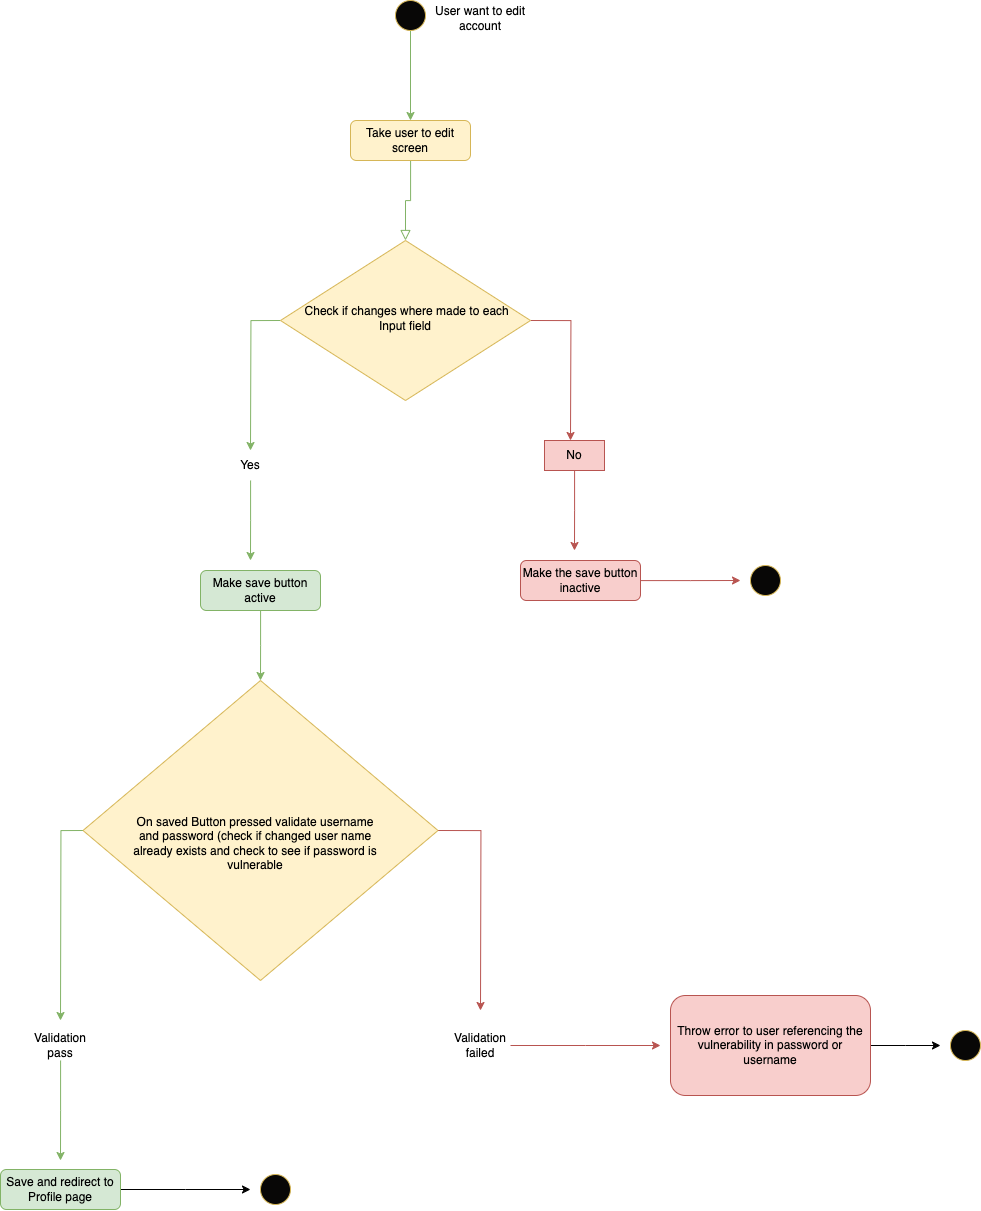

The diagram above was exported from draw.io. Its source (the exported page's mxGraphModel, read from the mxfile embedded in the PNG):
<mxGraphModel dx="1751" dy="2667" grid="1" gridSize="10" guides="1" tooltips="1" connect="1" arrows="1" fold="1" page="1" pageScale="1" pageWidth="827" pageHeight="1169" math="0" shadow="0">
  <root>
    <mxCell id="0" />
    <mxCell id="1" parent="0" />
    <mxCell id="wI34oAByIYXWLBccMAk8-1" value="" style="rounded=0;html=1;jettySize=auto;orthogonalLoop=1;fontSize=11;endArrow=block;endFill=0;endSize=8;strokeWidth=1;shadow=0;labelBackgroundColor=none;edgeStyle=orthogonalEdgeStyle;fillColor=#d5e8d4;strokeColor=#82b366;" edge="1" parent="1" source="wI34oAByIYXWLBccMAk8-2" target="wI34oAByIYXWLBccMAk8-5">
      <mxGeometry relative="1" as="geometry" />
    </mxCell>
    <mxCell id="wI34oAByIYXWLBccMAk8-2" value="Take user to edit screen" style="rounded=1;whiteSpace=wrap;html=1;fontSize=12;glass=0;strokeWidth=1;shadow=0;fillColor=#fff2cc;strokeColor=#d6b656;" vertex="1" parent="1">
      <mxGeometry x="160" y="80" width="120" height="40" as="geometry" />
    </mxCell>
    <mxCell id="wI34oAByIYXWLBccMAk8-3" style="edgeStyle=orthogonalEdgeStyle;rounded=0;orthogonalLoop=1;jettySize=auto;html=1;exitX=0;exitY=0.5;exitDx=0;exitDy=0;fillColor=#d5e8d4;strokeColor=#82b366;" edge="1" parent="1" source="wI34oAByIYXWLBccMAk8-5">
      <mxGeometry relative="1" as="geometry">
        <mxPoint x="60" y="410" as="targetPoint" />
      </mxGeometry>
    </mxCell>
    <mxCell id="wI34oAByIYXWLBccMAk8-4" style="edgeStyle=orthogonalEdgeStyle;rounded=0;orthogonalLoop=1;jettySize=auto;html=1;exitX=1;exitY=0.5;exitDx=0;exitDy=0;fillColor=#f8cecc;strokeColor=#b85450;" edge="1" parent="1" source="wI34oAByIYXWLBccMAk8-5">
      <mxGeometry relative="1" as="geometry">
        <mxPoint x="380" y="400" as="targetPoint" />
      </mxGeometry>
    </mxCell>
    <mxCell id="wI34oAByIYXWLBccMAk8-5" value="&amp;nbsp; Check if changes where made to each&amp;nbsp;&lt;br&gt;Input field" style="rhombus;whiteSpace=wrap;html=1;shadow=0;fontFamily=Helvetica;fontSize=12;align=center;strokeWidth=1;spacing=6;spacingTop=-4;fillColor=#fff2cc;strokeColor=#d6b656;" vertex="1" parent="1">
      <mxGeometry x="90" y="200" width="250" height="160" as="geometry" />
    </mxCell>
    <mxCell id="wI34oAByIYXWLBccMAk8-6" style="edgeStyle=orthogonalEdgeStyle;rounded=0;orthogonalLoop=1;jettySize=auto;html=1;entryX=0.5;entryY=0;entryDx=0;entryDy=0;fillColor=#d5e8d4;strokeColor=#82b366;" edge="1" parent="1" source="wI34oAByIYXWLBccMAk8-7" target="wI34oAByIYXWLBccMAk8-2">
      <mxGeometry relative="1" as="geometry" />
    </mxCell>
    <mxCell id="wI34oAByIYXWLBccMAk8-7" value="" style="ellipse;whiteSpace=wrap;html=1;aspect=fixed;fillColor=#080706;strokeColor=#d6b656;" vertex="1" parent="1">
      <mxGeometry x="205" y="-40" width="30" height="30" as="geometry" />
    </mxCell>
    <mxCell id="wI34oAByIYXWLBccMAk8-8" value="User want to edit account" style="text;html=1;strokeColor=none;fillColor=none;align=center;verticalAlign=middle;whiteSpace=wrap;rounded=0;" vertex="1" parent="1">
      <mxGeometry x="235" y="-35" width="110" height="25" as="geometry" />
    </mxCell>
    <mxCell id="wI34oAByIYXWLBccMAk8-9" style="edgeStyle=orthogonalEdgeStyle;rounded=0;orthogonalLoop=1;jettySize=auto;html=1;fillColor=#d5e8d4;strokeColor=#82b366;" edge="1" parent="1" source="wI34oAByIYXWLBccMAk8-10">
      <mxGeometry relative="1" as="geometry">
        <mxPoint x="60" y="520" as="targetPoint" />
      </mxGeometry>
    </mxCell>
    <mxCell id="wI34oAByIYXWLBccMAk8-10" value="Yes" style="text;html=1;strokeColor=none;fillColor=none;align=center;verticalAlign=middle;whiteSpace=wrap;rounded=0;" vertex="1" parent="1">
      <mxGeometry x="30" y="410" width="60" height="30" as="geometry" />
    </mxCell>
    <mxCell id="wI34oAByIYXWLBccMAk8-11" style="edgeStyle=orthogonalEdgeStyle;rounded=0;orthogonalLoop=1;jettySize=auto;html=1;fillColor=#f8cecc;strokeColor=#b85450;" edge="1" parent="1" source="wI34oAByIYXWLBccMAk8-12">
      <mxGeometry relative="1" as="geometry">
        <mxPoint x="384" y="510" as="targetPoint" />
      </mxGeometry>
    </mxCell>
    <mxCell id="wI34oAByIYXWLBccMAk8-12" value="No" style="text;html=1;strokeColor=#b85450;fillColor=#f8cecc;align=center;verticalAlign=middle;whiteSpace=wrap;rounded=0;" vertex="1" parent="1">
      <mxGeometry x="354" y="400" width="60" height="30" as="geometry" />
    </mxCell>
    <mxCell id="wI34oAByIYXWLBccMAk8-13" style="edgeStyle=orthogonalEdgeStyle;rounded=0;orthogonalLoop=1;jettySize=auto;html=1;fillColor=#d5e8d4;strokeColor=#82b366;" edge="1" parent="1" source="wI34oAByIYXWLBccMAk8-14">
      <mxGeometry relative="1" as="geometry">
        <mxPoint x="70" y="640" as="targetPoint" />
      </mxGeometry>
    </mxCell>
    <mxCell id="wI34oAByIYXWLBccMAk8-14" value="Make save button active" style="rounded=1;whiteSpace=wrap;html=1;fontSize=12;glass=0;strokeWidth=1;shadow=0;fillColor=#d5e8d4;strokeColor=#82b366;" vertex="1" parent="1">
      <mxGeometry x="10" y="530" width="120" height="40" as="geometry" />
    </mxCell>
    <mxCell id="wI34oAByIYXWLBccMAk8-15" style="edgeStyle=orthogonalEdgeStyle;rounded=0;orthogonalLoop=1;jettySize=auto;html=1;fillColor=#f8cecc;strokeColor=#b85450;" edge="1" parent="1" source="wI34oAByIYXWLBccMAk8-16">
      <mxGeometry relative="1" as="geometry">
        <mxPoint x="550" y="540" as="targetPoint" />
      </mxGeometry>
    </mxCell>
    <mxCell id="wI34oAByIYXWLBccMAk8-16" value="Make the save button inactive" style="rounded=1;whiteSpace=wrap;html=1;fontSize=12;glass=0;strokeWidth=1;shadow=0;fillColor=#f8cecc;strokeColor=#b85450;" vertex="1" parent="1">
      <mxGeometry x="330" y="520" width="120" height="40" as="geometry" />
    </mxCell>
    <mxCell id="wI34oAByIYXWLBccMAk8-17" style="edgeStyle=orthogonalEdgeStyle;rounded=0;orthogonalLoop=1;jettySize=auto;html=1;exitX=0;exitY=0.5;exitDx=0;exitDy=0;fillColor=#d5e8d4;strokeColor=#82b366;" edge="1" parent="1" source="wI34oAByIYXWLBccMAk8-19">
      <mxGeometry relative="1" as="geometry">
        <mxPoint x="-130" y="980" as="targetPoint" />
      </mxGeometry>
    </mxCell>
    <mxCell id="wI34oAByIYXWLBccMAk8-18" style="edgeStyle=orthogonalEdgeStyle;rounded=0;orthogonalLoop=1;jettySize=auto;html=1;exitX=1;exitY=0.5;exitDx=0;exitDy=0;fillColor=#f8cecc;strokeColor=#b85450;" edge="1" parent="1" source="wI34oAByIYXWLBccMAk8-19">
      <mxGeometry relative="1" as="geometry">
        <mxPoint x="290" y="970" as="targetPoint" />
      </mxGeometry>
    </mxCell>
    <mxCell id="wI34oAByIYXWLBccMAk8-19" value="" style="rhombus;whiteSpace=wrap;html=1;fillColor=#fff2cc;strokeColor=#d6b656;" vertex="1" parent="1">
      <mxGeometry x="-107.5" y="640" width="355" height="300" as="geometry" />
    </mxCell>
    <mxCell id="wI34oAByIYXWLBccMAk8-20" value="On saved Button pressed validate username and password (check if changed user name already exists and check to see if password is vulnerable" style="text;html=1;strokeColor=none;fillColor=none;align=center;verticalAlign=middle;whiteSpace=wrap;rounded=0;" vertex="1" parent="1">
      <mxGeometry x="-60" y="790" width="250" height="25" as="geometry" />
    </mxCell>
    <mxCell id="wI34oAByIYXWLBccMAk8-21" value="" style="ellipse;whiteSpace=wrap;html=1;aspect=fixed;fillColor=#080706;strokeColor=#d6b656;" vertex="1" parent="1">
      <mxGeometry x="560" y="525" width="30" height="30" as="geometry" />
    </mxCell>
    <mxCell id="wI34oAByIYXWLBccMAk8-22" style="edgeStyle=orthogonalEdgeStyle;rounded=0;orthogonalLoop=1;jettySize=auto;html=1;fillColor=#d5e8d4;strokeColor=#82b366;" edge="1" parent="1" source="wI34oAByIYXWLBccMAk8-23">
      <mxGeometry relative="1" as="geometry">
        <mxPoint x="-130" y="1120" as="targetPoint" />
      </mxGeometry>
    </mxCell>
    <mxCell id="wI34oAByIYXWLBccMAk8-23" value="Validation pass" style="text;html=1;strokeColor=none;fillColor=none;align=center;verticalAlign=middle;whiteSpace=wrap;rounded=0;" vertex="1" parent="1">
      <mxGeometry x="-160" y="990" width="60" height="30" as="geometry" />
    </mxCell>
    <mxCell id="wI34oAByIYXWLBccMAk8-24" style="edgeStyle=orthogonalEdgeStyle;rounded=0;orthogonalLoop=1;jettySize=auto;html=1;fillColor=#f8cecc;strokeColor=#b85450;" edge="1" parent="1" source="wI34oAByIYXWLBccMAk8-25">
      <mxGeometry relative="1" as="geometry">
        <mxPoint x="470" y="1005" as="targetPoint" />
      </mxGeometry>
    </mxCell>
    <mxCell id="wI34oAByIYXWLBccMAk8-25" value="Validation failed" style="text;html=1;strokeColor=none;fillColor=none;align=center;verticalAlign=middle;whiteSpace=wrap;rounded=0;" vertex="1" parent="1">
      <mxGeometry x="260" y="990" width="60" height="30" as="geometry" />
    </mxCell>
    <mxCell id="wI34oAByIYXWLBccMAk8-26" style="edgeStyle=orthogonalEdgeStyle;rounded=0;orthogonalLoop=1;jettySize=auto;html=1;" edge="1" parent="1" source="wI34oAByIYXWLBccMAk8-27">
      <mxGeometry relative="1" as="geometry">
        <mxPoint x="60" y="1149" as="targetPoint" />
      </mxGeometry>
    </mxCell>
    <mxCell id="wI34oAByIYXWLBccMAk8-27" value="Save and redirect to Profile page" style="rounded=1;whiteSpace=wrap;html=1;fontSize=12;glass=0;strokeWidth=1;shadow=0;fillColor=#d5e8d4;strokeColor=#82b366;" vertex="1" parent="1">
      <mxGeometry x="-190" y="1129" width="120" height="40" as="geometry" />
    </mxCell>
    <mxCell id="wI34oAByIYXWLBccMAk8-28" style="edgeStyle=orthogonalEdgeStyle;rounded=0;orthogonalLoop=1;jettySize=auto;html=1;" edge="1" parent="1" source="wI34oAByIYXWLBccMAk8-29">
      <mxGeometry relative="1" as="geometry">
        <mxPoint x="750" y="1005" as="targetPoint" />
      </mxGeometry>
    </mxCell>
    <mxCell id="wI34oAByIYXWLBccMAk8-29" value="Throw error to user referencing the vulnerability in password or username" style="rounded=1;whiteSpace=wrap;html=1;fontSize=12;glass=0;strokeWidth=1;shadow=0;fillColor=#f8cecc;strokeColor=#b85450;" vertex="1" parent="1">
      <mxGeometry x="480" y="955" width="200" height="100" as="geometry" />
    </mxCell>
    <mxCell id="wI34oAByIYXWLBccMAk8-30" value="" style="ellipse;whiteSpace=wrap;html=1;aspect=fixed;fillColor=#080706;strokeColor=#d6b656;" vertex="1" parent="1">
      <mxGeometry x="70" y="1134" width="30" height="30" as="geometry" />
    </mxCell>
    <mxCell id="wI34oAByIYXWLBccMAk8-31" value="" style="ellipse;whiteSpace=wrap;html=1;aspect=fixed;fillColor=#080706;strokeColor=#d6b656;" vertex="1" parent="1">
      <mxGeometry x="760" y="990" width="30" height="30" as="geometry" />
    </mxCell>
  </root>
</mxGraphModel>